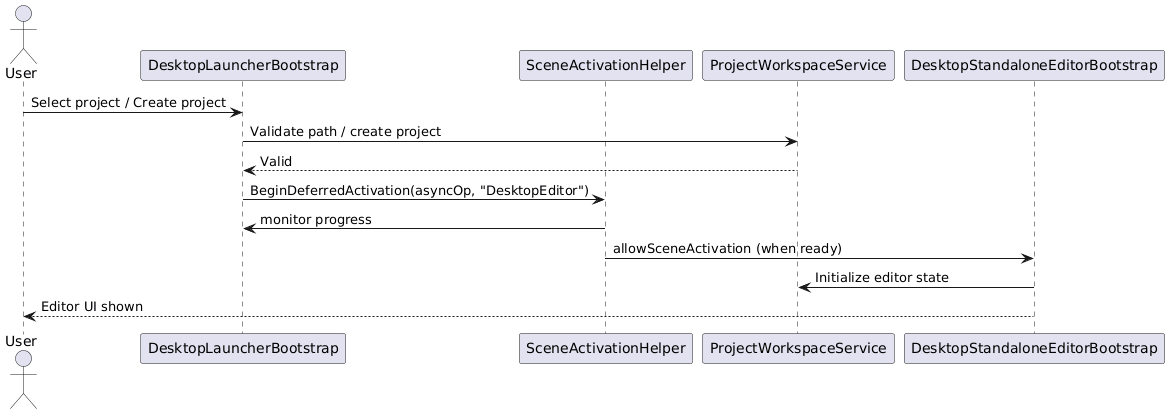

The diagram above was rendered by PlantUML. Its source (embedded in the PNG):
@startuml
actor User
participant Launcher as "DesktopLauncherBootstrap"
participant Helper as "SceneActivationHelper"
participant Workspace as "ProjectWorkspaceService"
participant Editor as "DesktopStandaloneEditorBootstrap"

User -> Launcher: Select project / Create project
Launcher -> Workspace: Validate path / create project
Workspace --> Launcher: Valid
Launcher -> Helper: BeginDeferredActivation(asyncOp, "DesktopEditor")
Helper -> Launcher: monitor progress
Helper -> Editor: allowSceneActivation (when ready)
Editor -> Workspace: Initialize editor state
Editor --> User: Editor UI shown

@enduml